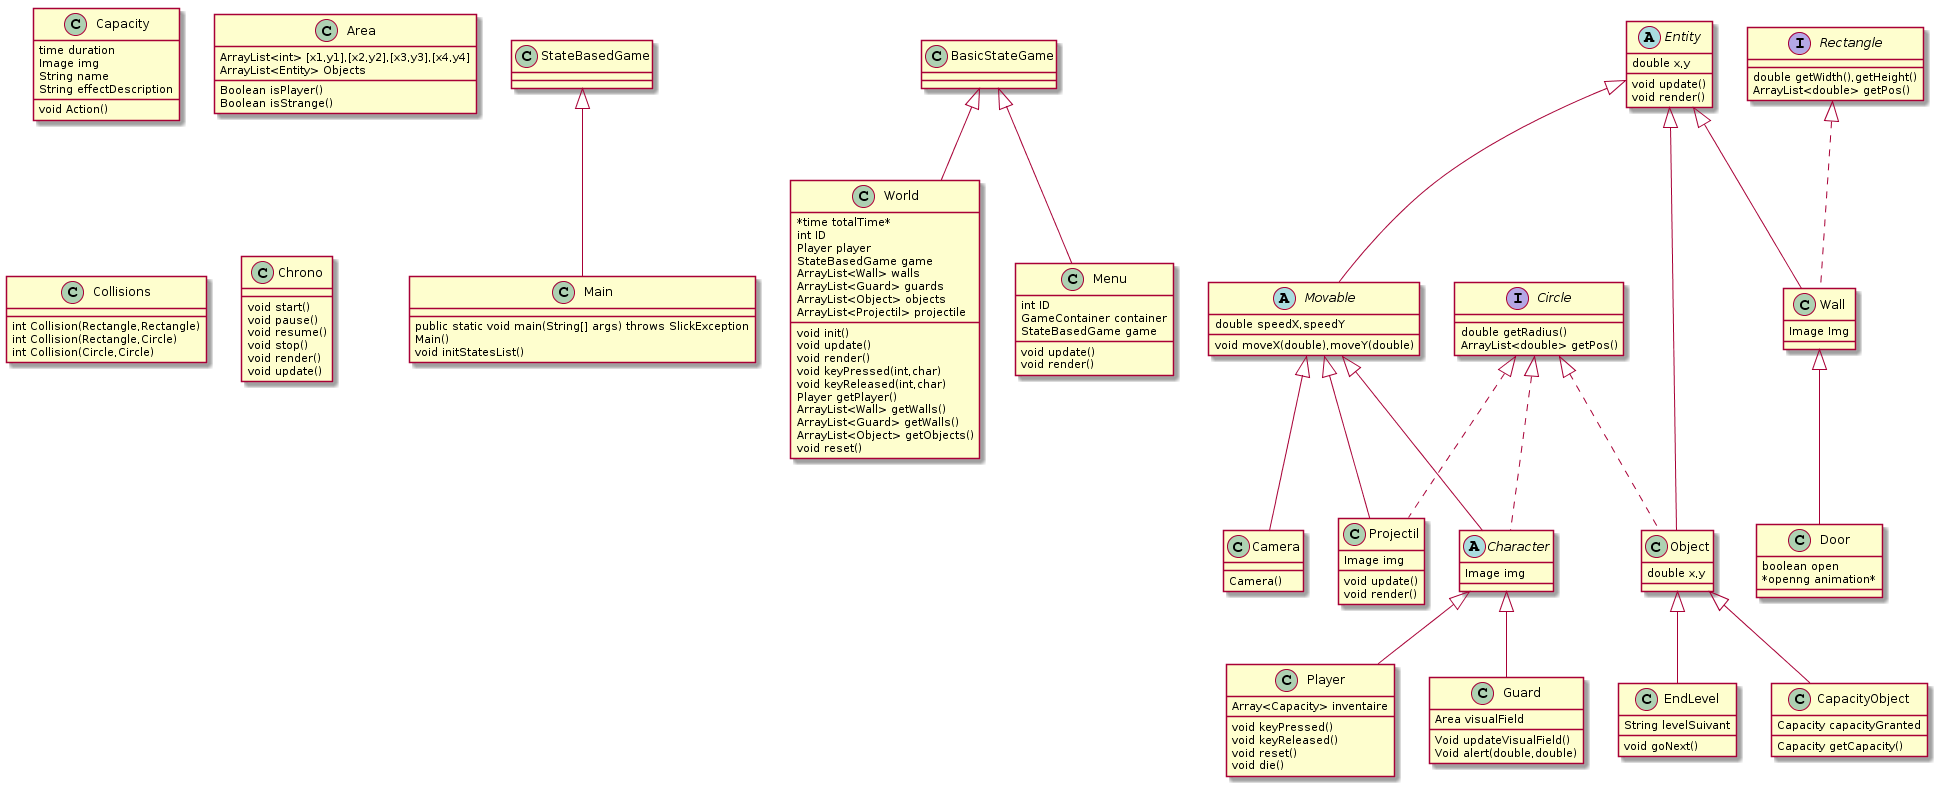

The diagram above was rendered by PlantUML. Its source (embedded in the PNG):
@startuml
Class Main extends StateBasedGame{
public static void main(String[] args) throws SlickException
Main()
void initStatesList()
}

Class World extends BasicStateGame{
*time totalTime*
int ID
Player player
StateBasedGame game
ArrayList<Wall> walls
ArrayList<Guard> guards
ArrayList<Object> objects
ArrayList<Projectil> projectile
void init()
void update()
void render()
void keyPressed(int,char)
void keyReleased(int,char)
Player getPlayer()
ArrayList<Wall> getWalls()
ArrayList<Guard> getWalls()
ArrayList<Object> getObjects()
void reset()
}

Class Menu extends BasicStateGame{
int ID
GameContainer container
StateBasedGame game
void update()
void render()
}

Abstract Class Entity{
double x,y
void update()
void render()
}

Abstract Class Movable extends Entity{
double speedX,speedY
void moveX(double),moveY(double)
}

Abstract Class Character extends Movable implements Circle{
Image img
}

Class Player extends Character{
Array<Capacity> inventaire

void keyPressed()
void keyReleased()
void reset()
void die()
}

Class Capacity{
time duration
Image img
String name
String effectDescription
void Action()
}

Class Guard extends Character {
Area visualField
Void updateVisualField()
Void alert(double,double)
}

Class Area{
ArrayList<int> [x1,y1],[x2,y2],[x3,y3],[x4,y4]
ArrayList<Entity> Objects
Boolean isPlayer()
Boolean isStrange()
}

Class Object extends Entity implements Circle{
double x,y
}

Class EndLevel extends Object{
String levelSuivant
void goNext()
}

Class CapacityObject extends Object{
Capacity capacityGranted
Capacity getCapacity()
}

Class Wall extends Entity implements Rectangle{
Image Img
}

Class Door extends Wall{
boolean open
*openng animation*
}

Class Camera extends Movable{
Camera()
}

Class Collisions{
int Collision(Rectangle,Rectangle)
int Collision(Rectangle,Circle)
int Collision(Circle,Circle)
}

Class Projectil extends Movable implements Circle{
Image img
void update()
void render()
}

Class Chrono{
void start()
void pause()
void resume()
void stop()
void render()
void update()
}

Interface Circle{
double getRadius()
ArrayList<double> getPos()
}

Interface Rectangle{
double getWidth(),getHeight()
ArrayList<double> getPos()
}
@enduml